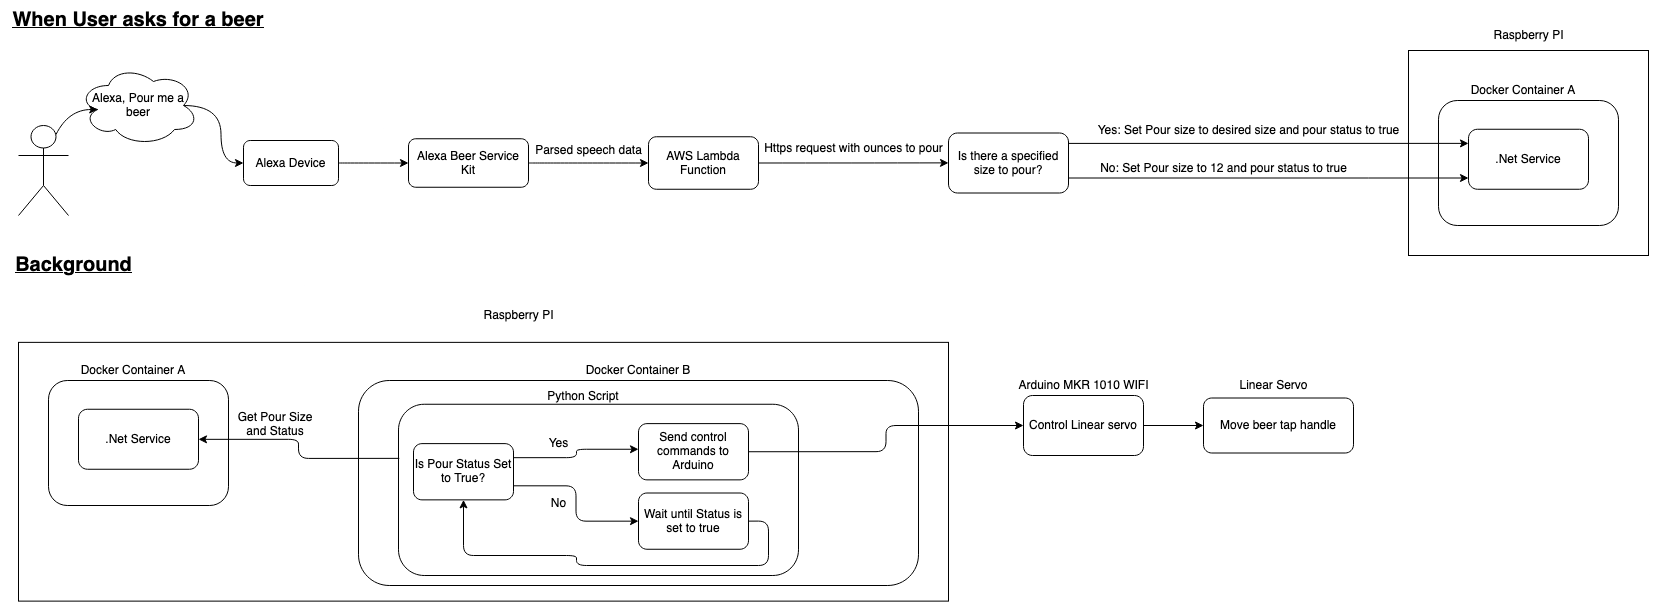

The diagram above was exported from draw.io. Its source (the exported page's mxGraphModel, read from the mxfile embedded in the PNG):
<mxGraphModel dx="2095" dy="1158" grid="1" gridSize="10" guides="1" tooltips="1" connect="1" arrows="1" fold="1" page="1" pageScale="1" pageWidth="850" pageHeight="1100" math="0" shadow="0">
  <root>
    <mxCell id="0" />
    <mxCell id="1" parent="0" />
    <mxCell id="OUuioYjnRzP7t-blm1QI-1" value="" style="shape=umlActor;verticalLabelPosition=bottom;verticalAlign=top;html=1;outlineConnect=0;" vertex="1" parent="1">
      <mxGeometry x="20" y="140" width="50" height="90" as="geometry" />
    </mxCell>
    <mxCell id="OUuioYjnRzP7t-blm1QI-8" style="edgeStyle=orthogonalEdgeStyle;rounded=0;orthogonalLoop=1;jettySize=auto;html=1;exitX=0.875;exitY=0.5;exitDx=0;exitDy=0;exitPerimeter=0;entryX=0;entryY=0.5;entryDx=0;entryDy=0;endArrow=classic;endFill=1;curved=1;" edge="1" parent="1" source="OUuioYjnRzP7t-blm1QI-2" target="OUuioYjnRzP7t-blm1QI-6">
      <mxGeometry relative="1" as="geometry" />
    </mxCell>
    <mxCell id="OUuioYjnRzP7t-blm1QI-2" value="Alexa, Pour me a beer" style="ellipse;shape=cloud;whiteSpace=wrap;html=1;" vertex="1" parent="1">
      <mxGeometry x="80" y="80" width="120" height="80" as="geometry" />
    </mxCell>
    <mxCell id="OUuioYjnRzP7t-blm1QI-5" value="" style="curved=1;endArrow=classic;html=1;exitX=0.75;exitY=0.1;exitDx=0;exitDy=0;exitPerimeter=0;entryX=0.16;entryY=0.55;entryDx=0;entryDy=0;entryPerimeter=0;endFill=1;startArrow=none;startFill=0;" edge="1" parent="1" source="OUuioYjnRzP7t-blm1QI-1" target="OUuioYjnRzP7t-blm1QI-2">
      <mxGeometry width="50" height="50" relative="1" as="geometry">
        <mxPoint x="95" y="210" as="sourcePoint" />
        <mxPoint x="145" y="160" as="targetPoint" />
        <Array as="points">
          <mxPoint x="70" y="124" />
        </Array>
      </mxGeometry>
    </mxCell>
    <mxCell id="OUuioYjnRzP7t-blm1QI-10" style="edgeStyle=orthogonalEdgeStyle;curved=1;rounded=0;orthogonalLoop=1;jettySize=auto;html=1;exitX=1;exitY=0.5;exitDx=0;exitDy=0;entryX=0;entryY=0.5;entryDx=0;entryDy=0;endArrow=classic;endFill=1;" edge="1" parent="1" source="OUuioYjnRzP7t-blm1QI-6" target="OUuioYjnRzP7t-blm1QI-9">
      <mxGeometry relative="1" as="geometry" />
    </mxCell>
    <mxCell id="OUuioYjnRzP7t-blm1QI-6" value="Alexa Device" style="rounded=1;whiteSpace=wrap;html=1;" vertex="1" parent="1">
      <mxGeometry x="245" y="155" width="95" height="45" as="geometry" />
    </mxCell>
    <mxCell id="OUuioYjnRzP7t-blm1QI-12" style="edgeStyle=orthogonalEdgeStyle;curved=1;rounded=0;orthogonalLoop=1;jettySize=auto;html=1;exitX=1;exitY=0.5;exitDx=0;exitDy=0;entryX=0;entryY=0.5;entryDx=0;entryDy=0;startArrow=none;startFill=0;endArrow=classic;endFill=1;" edge="1" parent="1" source="OUuioYjnRzP7t-blm1QI-9" target="OUuioYjnRzP7t-blm1QI-11">
      <mxGeometry relative="1" as="geometry" />
    </mxCell>
    <mxCell id="OUuioYjnRzP7t-blm1QI-9" value="Alexa Beer Service Kit" style="rounded=1;whiteSpace=wrap;html=1;" vertex="1" parent="1">
      <mxGeometry x="410" y="153.25" width="120" height="48.5" as="geometry" />
    </mxCell>
    <mxCell id="OUuioYjnRzP7t-blm1QI-15" style="edgeStyle=orthogonalEdgeStyle;curved=1;rounded=0;orthogonalLoop=1;jettySize=auto;html=1;exitX=1;exitY=0.5;exitDx=0;exitDy=0;entryX=0;entryY=0.5;entryDx=0;entryDy=0;startArrow=none;startFill=0;endArrow=classic;endFill=1;" edge="1" parent="1" source="OUuioYjnRzP7t-blm1QI-11">
      <mxGeometry relative="1" as="geometry">
        <mxPoint x="950" y="177.375" as="targetPoint" />
      </mxGeometry>
    </mxCell>
    <mxCell id="OUuioYjnRzP7t-blm1QI-11" value="AWS Lambda Function" style="rounded=1;whiteSpace=wrap;html=1;" vertex="1" parent="1">
      <mxGeometry x="650" y="151.25" width="110" height="52.5" as="geometry" />
    </mxCell>
    <mxCell id="OUuioYjnRzP7t-blm1QI-13" value="Parsed speech data" style="text;html=1;align=center;verticalAlign=middle;resizable=0;points=[];autosize=1;strokeColor=none;" vertex="1" parent="1">
      <mxGeometry x="530" y="155" width="120" height="20" as="geometry" />
    </mxCell>
    <mxCell id="OUuioYjnRzP7t-blm1QI-16" value="Https request with ounces to pour" style="text;html=1;align=center;verticalAlign=middle;resizable=0;points=[];autosize=1;strokeColor=none;" vertex="1" parent="1">
      <mxGeometry x="760" y="153" width="190" height="20" as="geometry" />
    </mxCell>
    <mxCell id="OUuioYjnRzP7t-blm1QI-18" value="" style="rounded=0;whiteSpace=wrap;html=1;" vertex="1" parent="1">
      <mxGeometry x="1410" y="65" width="240" height="205" as="geometry" />
    </mxCell>
    <mxCell id="OUuioYjnRzP7t-blm1QI-19" value="Raspberry PI" style="text;html=1;align=center;verticalAlign=middle;resizable=0;points=[];autosize=1;strokeColor=none;" vertex="1" parent="1">
      <mxGeometry x="1485" y="40" width="90" height="20" as="geometry" />
    </mxCell>
    <mxCell id="OUuioYjnRzP7t-blm1QI-20" value="" style="rounded=1;whiteSpace=wrap;html=1;" vertex="1" parent="1">
      <mxGeometry x="1440" y="115" width="180" height="125" as="geometry" />
    </mxCell>
    <mxCell id="OUuioYjnRzP7t-blm1QI-21" value="Docker Container A" style="text;html=1;strokeColor=none;fillColor=none;align=center;verticalAlign=middle;whiteSpace=wrap;rounded=0;" vertex="1" parent="1">
      <mxGeometry x="1470" y="95" width="110" height="20" as="geometry" />
    </mxCell>
    <mxCell id="OUuioYjnRzP7t-blm1QI-22" value=".Net Service" style="rounded=1;whiteSpace=wrap;html=1;" vertex="1" parent="1">
      <mxGeometry x="1470" y="143.75" width="120" height="60" as="geometry" />
    </mxCell>
    <mxCell id="OUuioYjnRzP7t-blm1QI-29" style="edgeStyle=orthogonalEdgeStyle;rounded=0;orthogonalLoop=1;jettySize=auto;html=1;exitX=1;exitY=0.75;exitDx=0;exitDy=0;startArrow=none;startFill=0;endArrow=classic;endFill=1;" edge="1" parent="1" source="OUuioYjnRzP7t-blm1QI-26" target="OUuioYjnRzP7t-blm1QI-22">
      <mxGeometry relative="1" as="geometry">
        <Array as="points">
          <mxPoint x="1370" y="193" />
          <mxPoint x="1370" y="193" />
        </Array>
      </mxGeometry>
    </mxCell>
    <mxCell id="OUuioYjnRzP7t-blm1QI-26" value="Is there a specified size to pour?" style="rounded=1;whiteSpace=wrap;html=1;" vertex="1" parent="1">
      <mxGeometry x="950" y="147.5" width="120" height="60" as="geometry" />
    </mxCell>
    <mxCell id="OUuioYjnRzP7t-blm1QI-27" style="edgeStyle=orthogonalEdgeStyle;rounded=0;orthogonalLoop=1;jettySize=auto;html=1;exitX=1;exitY=0.25;exitDx=0;exitDy=0;entryX=0;entryY=0.25;entryDx=0;entryDy=0;startArrow=none;startFill=0;endArrow=classic;endFill=1;" edge="1" parent="1">
      <mxGeometry relative="1" as="geometry">
        <mxPoint x="1070" y="161.63" as="sourcePoint" />
        <mxPoint x="1470" y="157.88" as="targetPoint" />
        <Array as="points">
          <mxPoint x="1070" y="158" />
        </Array>
      </mxGeometry>
    </mxCell>
    <mxCell id="OUuioYjnRzP7t-blm1QI-28" value="Yes: Set Pour size to desired size and pour status to true" style="text;html=1;align=center;verticalAlign=middle;resizable=0;points=[];autosize=1;strokeColor=none;" vertex="1" parent="1">
      <mxGeometry x="1090" y="135" width="320" height="20" as="geometry" />
    </mxCell>
    <mxCell id="OUuioYjnRzP7t-blm1QI-30" value="No: Set Pour size to 12 and pour status to true" style="text;html=1;align=center;verticalAlign=middle;resizable=0;points=[];autosize=1;strokeColor=none;" vertex="1" parent="1">
      <mxGeometry x="1095" y="173" width="260" height="20" as="geometry" />
    </mxCell>
    <mxCell id="OUuioYjnRzP7t-blm1QI-34" value="Yes" style="text;html=1;align=center;verticalAlign=middle;resizable=0;points=[];autosize=1;strokeColor=none;" vertex="1" parent="1">
      <mxGeometry x="520" y="434.37" width="40" height="20" as="geometry" />
    </mxCell>
    <mxCell id="OUuioYjnRzP7t-blm1QI-39" value="Arduino MKR 1010 WIFI" style="text;html=1;align=center;verticalAlign=middle;resizable=0;points=[];autosize=1;strokeColor=none;" vertex="1" parent="1">
      <mxGeometry x="1010" y="390" width="150" height="20" as="geometry" />
    </mxCell>
    <mxCell id="OUuioYjnRzP7t-blm1QI-41" value="Move beer tap handle" style="rounded=1;whiteSpace=wrap;html=1;" vertex="1" parent="1">
      <mxGeometry x="1205" y="412.5" width="150" height="55" as="geometry" />
    </mxCell>
    <mxCell id="OUuioYjnRzP7t-blm1QI-43" value="&lt;u&gt;&lt;b&gt;&lt;font style=&quot;font-size: 20px&quot;&gt;When User asks for a beer&lt;/font&gt;&lt;/b&gt;&lt;/u&gt;" style="text;html=1;strokeColor=none;fillColor=none;align=center;verticalAlign=middle;whiteSpace=wrap;rounded=0;" vertex="1" parent="1">
      <mxGeometry x="10" y="30" width="260" height="10" as="geometry" />
    </mxCell>
    <mxCell id="OUuioYjnRzP7t-blm1QI-44" value="&lt;u&gt;&lt;b&gt;&lt;font style=&quot;font-size: 20px&quot;&gt;Background&lt;/font&gt;&lt;/b&gt;&lt;/u&gt;" style="text;html=1;align=center;verticalAlign=middle;resizable=0;points=[];autosize=1;strokeColor=none;" vertex="1" parent="1">
      <mxGeometry x="10" y="270" width="130" height="20" as="geometry" />
    </mxCell>
    <mxCell id="OUuioYjnRzP7t-blm1QI-45" value="" style="rounded=0;whiteSpace=wrap;html=1;" vertex="1" parent="1">
      <mxGeometry x="20" y="356.87" width="930" height="258.75" as="geometry" />
    </mxCell>
    <mxCell id="OUuioYjnRzP7t-blm1QI-46" value="Raspberry PI" style="text;html=1;align=center;verticalAlign=middle;resizable=0;points=[];autosize=1;strokeColor=none;" vertex="1" parent="1">
      <mxGeometry x="475" y="320" width="90" height="20" as="geometry" />
    </mxCell>
    <mxCell id="OUuioYjnRzP7t-blm1QI-47" value="" style="rounded=1;whiteSpace=wrap;html=1;" vertex="1" parent="1">
      <mxGeometry x="50" y="395" width="180" height="125" as="geometry" />
    </mxCell>
    <mxCell id="OUuioYjnRzP7t-blm1QI-48" value="Docker Container A" style="text;html=1;strokeColor=none;fillColor=none;align=center;verticalAlign=middle;whiteSpace=wrap;rounded=0;" vertex="1" parent="1">
      <mxGeometry x="80" y="375" width="110" height="20" as="geometry" />
    </mxCell>
    <mxCell id="OUuioYjnRzP7t-blm1QI-49" value=".Net Service" style="rounded=1;whiteSpace=wrap;html=1;" vertex="1" parent="1">
      <mxGeometry x="80" y="423.75" width="120" height="60" as="geometry" />
    </mxCell>
    <mxCell id="OUuioYjnRzP7t-blm1QI-50" value="" style="rounded=1;whiteSpace=wrap;html=1;" vertex="1" parent="1">
      <mxGeometry x="360" y="395" width="560" height="205" as="geometry" />
    </mxCell>
    <mxCell id="OUuioYjnRzP7t-blm1QI-51" value="Docker Container B" style="text;html=1;strokeColor=none;fillColor=none;align=center;verticalAlign=middle;whiteSpace=wrap;rounded=0;" vertex="1" parent="1">
      <mxGeometry x="585" y="375" width="110" height="20" as="geometry" />
    </mxCell>
    <mxCell id="OUuioYjnRzP7t-blm1QI-52" value="" style="rounded=1;whiteSpace=wrap;html=1;" vertex="1" parent="1">
      <mxGeometry x="400" y="418.75" width="400" height="171.25" as="geometry" />
    </mxCell>
    <mxCell id="OUuioYjnRzP7t-blm1QI-53" value="Python Script" style="text;html=1;strokeColor=none;fillColor=none;align=center;verticalAlign=middle;whiteSpace=wrap;rounded=0;" vertex="1" parent="1">
      <mxGeometry x="545" y="402.75" width="80" height="16" as="geometry" />
    </mxCell>
    <mxCell id="OUuioYjnRzP7t-blm1QI-58" style="edgeStyle=orthogonalEdgeStyle;rounded=1;orthogonalLoop=1;jettySize=auto;html=1;exitX=1;exitY=0.25;exitDx=0;exitDy=0;startArrow=none;startFill=0;endArrow=classic;endFill=1;" edge="1" parent="1" source="OUuioYjnRzP7t-blm1QI-54" target="OUuioYjnRzP7t-blm1QI-33">
      <mxGeometry relative="1" as="geometry">
        <Array as="points">
          <mxPoint x="578" y="471.75" />
          <mxPoint x="578" y="463.75" />
        </Array>
      </mxGeometry>
    </mxCell>
    <mxCell id="OUuioYjnRzP7t-blm1QI-60" style="edgeStyle=orthogonalEdgeStyle;rounded=1;orthogonalLoop=1;jettySize=auto;html=1;exitX=1;exitY=0.75;exitDx=0;exitDy=0;startArrow=none;startFill=0;endArrow=classic;endFill=1;" edge="1" parent="1" source="OUuioYjnRzP7t-blm1QI-54" target="OUuioYjnRzP7t-blm1QI-59">
      <mxGeometry relative="1" as="geometry" />
    </mxCell>
    <mxCell id="OUuioYjnRzP7t-blm1QI-65" style="edgeStyle=orthogonalEdgeStyle;rounded=1;orthogonalLoop=1;jettySize=auto;html=1;exitX=0.002;exitY=0.316;exitDx=0;exitDy=0;startArrow=none;startFill=0;endArrow=classic;endFill=1;exitPerimeter=0;" edge="1" parent="1" source="OUuioYjnRzP7t-blm1QI-52" target="OUuioYjnRzP7t-blm1QI-49">
      <mxGeometry relative="1" as="geometry" />
    </mxCell>
    <mxCell id="OUuioYjnRzP7t-blm1QI-54" value="Is Pour Status Set to True?" style="rounded=1;whiteSpace=wrap;html=1;" vertex="1" parent="1">
      <mxGeometry x="415" y="458.12" width="100" height="56.25" as="geometry" />
    </mxCell>
    <mxCell id="OUuioYjnRzP7t-blm1QI-56" value="Get Pour Size and Status " style="text;html=1;strokeColor=none;fillColor=none;align=center;verticalAlign=middle;whiteSpace=wrap;rounded=0;" vertex="1" parent="1">
      <mxGeometry x="237" y="418.75" width="80" height="40" as="geometry" />
    </mxCell>
    <mxCell id="OUuioYjnRzP7t-blm1QI-35" value="No" style="text;html=1;align=center;verticalAlign=middle;resizable=0;points=[];autosize=1;strokeColor=none;" vertex="1" parent="1">
      <mxGeometry x="545" y="507.5" width="30" height="20" as="geometry" />
    </mxCell>
    <mxCell id="OUuioYjnRzP7t-blm1QI-57" value="Yes" style="text;html=1;align=center;verticalAlign=middle;resizable=0;points=[];autosize=1;strokeColor=none;" vertex="1" parent="1">
      <mxGeometry x="540" y="447.5" width="40" height="20" as="geometry" />
    </mxCell>
    <mxCell id="OUuioYjnRzP7t-blm1QI-62" style="edgeStyle=orthogonalEdgeStyle;rounded=1;orthogonalLoop=1;jettySize=auto;html=1;exitX=1;exitY=0.5;exitDx=0;exitDy=0;entryX=0;entryY=0.5;entryDx=0;entryDy=0;startArrow=none;startFill=0;endArrow=classic;endFill=1;" edge="1" parent="1" source="OUuioYjnRzP7t-blm1QI-33" target="OUuioYjnRzP7t-blm1QI-61">
      <mxGeometry relative="1" as="geometry" />
    </mxCell>
    <mxCell id="OUuioYjnRzP7t-blm1QI-33" value="Send control commands to Arduino" style="rounded=1;whiteSpace=wrap;html=1;" vertex="1" parent="1">
      <mxGeometry x="640" y="438.12" width="110" height="56.25" as="geometry" />
    </mxCell>
    <mxCell id="OUuioYjnRzP7t-blm1QI-63" style="edgeStyle=orthogonalEdgeStyle;rounded=1;orthogonalLoop=1;jettySize=auto;html=1;exitX=1;exitY=0.5;exitDx=0;exitDy=0;entryX=0.5;entryY=1;entryDx=0;entryDy=0;startArrow=none;startFill=0;endArrow=classic;endFill=1;" edge="1" parent="1" source="OUuioYjnRzP7t-blm1QI-59" target="OUuioYjnRzP7t-blm1QI-54">
      <mxGeometry relative="1" as="geometry">
        <Array as="points">
          <mxPoint x="770" y="536" />
          <mxPoint x="770" y="580" />
          <mxPoint x="578" y="580" />
          <mxPoint x="578" y="570" />
          <mxPoint x="465" y="570" />
        </Array>
      </mxGeometry>
    </mxCell>
    <mxCell id="OUuioYjnRzP7t-blm1QI-59" value="Wait until Status is set to true" style="rounded=1;whiteSpace=wrap;html=1;" vertex="1" parent="1">
      <mxGeometry x="640" y="507.5" width="110" height="56.25" as="geometry" />
    </mxCell>
    <mxCell id="OUuioYjnRzP7t-blm1QI-67" style="edgeStyle=orthogonalEdgeStyle;rounded=1;orthogonalLoop=1;jettySize=auto;html=1;exitX=1;exitY=0.5;exitDx=0;exitDy=0;entryX=0;entryY=0.5;entryDx=0;entryDy=0;startArrow=none;startFill=0;endArrow=classic;endFill=1;" edge="1" parent="1" source="OUuioYjnRzP7t-blm1QI-61" target="OUuioYjnRzP7t-blm1QI-41">
      <mxGeometry relative="1" as="geometry" />
    </mxCell>
    <mxCell id="OUuioYjnRzP7t-blm1QI-61" value="Control Linear servo" style="rounded=1;whiteSpace=wrap;html=1;" vertex="1" parent="1">
      <mxGeometry x="1025" y="410" width="120" height="60" as="geometry" />
    </mxCell>
    <mxCell id="OUuioYjnRzP7t-blm1QI-66" value="Linear Servo" style="text;html=1;align=center;verticalAlign=middle;resizable=0;points=[];autosize=1;strokeColor=none;" vertex="1" parent="1">
      <mxGeometry x="1235" y="390" width="80" height="20" as="geometry" />
    </mxCell>
  </root>
</mxGraphModel>